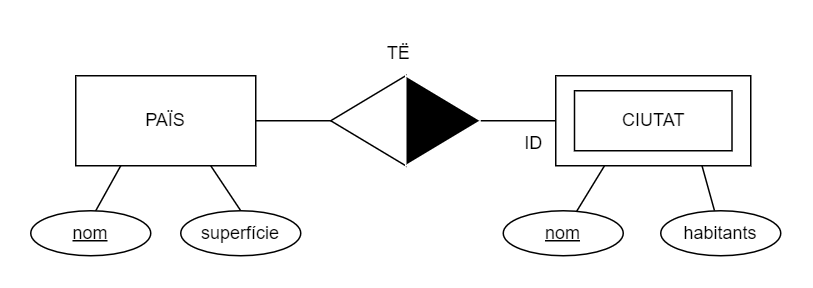

The diagram above was exported from draw.io. Its source (the exported page's mxGraphModel, read from the mxfile embedded in the PNG):
<mxGraphModel dx="1537" dy="435" grid="1" gridSize="10" guides="1" tooltips="1" connect="1" arrows="1" fold="1" page="1" pageScale="1" pageWidth="827" pageHeight="1169" math="0" shadow="0">
  <root>
    <mxCell id="0" />
    <mxCell id="1" parent="0" />
    <mxCell id="S8JKYKAPQyEUuS3YW5ze-2" value="PAÏS" style="rounded=0;whiteSpace=wrap;html=1;" parent="1" vertex="1">
      <mxGeometry x="-90" y="50" width="120" height="60" as="geometry" />
    </mxCell>
    <mxCell id="S8JKYKAPQyEUuS3YW5ze-3" value="" style="endArrow=none;html=1;rounded=0;" parent="1" source="S8JKYKAPQyEUuS3YW5ze-2" target="S8JKYKAPQyEUuS3YW5ze-4" edge="1">
      <mxGeometry width="50" height="50" relative="1" as="geometry">
        <mxPoint x="40" y="80" as="sourcePoint" />
        <mxPoint x="80" y="80" as="targetPoint" />
      </mxGeometry>
    </mxCell>
    <mxCell id="S8JKYKAPQyEUuS3YW5ze-4" value="" style="triangle;whiteSpace=wrap;html=1;rotation=-180;" parent="1" vertex="1">
      <mxGeometry x="80" y="50" width="50" height="60" as="geometry" />
    </mxCell>
    <mxCell id="S8JKYKAPQyEUuS3YW5ze-5" value="" style="triangle;whiteSpace=wrap;html=1;rotation=0;labelBackgroundColor=none;fillColor=#000000;strokeColor=#FFFFFF;" parent="1" vertex="1">
      <mxGeometry x="130" y="50" width="50" height="60" as="geometry" />
    </mxCell>
    <mxCell id="S8JKYKAPQyEUuS3YW5ze-6" value="" style="rounded=0;whiteSpace=wrap;html=1;" parent="1" vertex="1">
      <mxGeometry x="230" y="50" width="130" height="60" as="geometry" />
    </mxCell>
    <mxCell id="S8JKYKAPQyEUuS3YW5ze-7" value="" style="endArrow=none;html=1;rounded=0;" parent="1" target="S8JKYKAPQyEUuS3YW5ze-6" edge="1">
      <mxGeometry width="50" height="50" relative="1" as="geometry">
        <mxPoint x="180" y="80" as="sourcePoint" />
        <mxPoint x="230" y="80" as="targetPoint" />
      </mxGeometry>
    </mxCell>
    <mxCell id="S8JKYKAPQyEUuS3YW5ze-10" value="" style="endArrow=none;html=1;rounded=0;entryX=0.25;entryY=1;entryDx=0;entryDy=0;exitX=0.5;exitY=0.2;exitDx=0;exitDy=0;exitPerimeter=0;" parent="1" source="S8JKYKAPQyEUuS3YW5ze-11" edge="1" target="S8JKYKAPQyEUuS3YW5ze-2">
      <mxGeometry width="50" height="50" relative="1" as="geometry">
        <mxPoint x="-110.60902598556032" y="159.99596323153034" as="sourcePoint" />
        <mxPoint x="-90.00000000000006" y="110.83" as="targetPoint" />
      </mxGeometry>
    </mxCell>
    <mxCell id="S8JKYKAPQyEUuS3YW5ze-11" value="&lt;u&gt;nom&lt;/u&gt;" style="ellipse;whiteSpace=wrap;html=1;" parent="1" vertex="1">
      <mxGeometry x="-120" y="140" width="80" height="30" as="geometry" />
    </mxCell>
    <mxCell id="S8JKYKAPQyEUuS3YW5ze-13" value="" style="endArrow=none;html=1;rounded=0;entryX=0.75;entryY=1;entryDx=0;entryDy=0;exitX=0.5;exitY=0;exitDx=0;exitDy=0;" parent="1" source="S8JKYKAPQyEUuS3YW5ze-14" edge="1" target="S8JKYKAPQyEUuS3YW5ze-2">
      <mxGeometry width="50" height="50" relative="1" as="geometry">
        <mxPoint x="30" y="170" as="sourcePoint" />
        <mxPoint x="30" y="110" as="targetPoint" />
      </mxGeometry>
    </mxCell>
    <mxCell id="S8JKYKAPQyEUuS3YW5ze-14" value="superfície" style="ellipse;whiteSpace=wrap;html=1;" parent="1" vertex="1">
      <mxGeometry x="-20" y="140" width="80" height="30" as="geometry" />
    </mxCell>
    <mxCell id="S8JKYKAPQyEUuS3YW5ze-15" value="" style="endArrow=none;html=1;rounded=0;entryX=0.25;entryY=1;entryDx=0;entryDy=0;" parent="1" source="UBz4pBR0flJiusMBj11L-7" target="S8JKYKAPQyEUuS3YW5ze-6" edge="1">
      <mxGeometry width="50" height="50" relative="1" as="geometry">
        <mxPoint x="210" y="160" as="sourcePoint" />
        <mxPoint x="229.99999999999994" y="110" as="targetPoint" />
      </mxGeometry>
    </mxCell>
    <mxCell id="S8JKYKAPQyEUuS3YW5ze-16" value="" style="endArrow=none;html=1;rounded=0;entryX=0.75;entryY=1;entryDx=0;entryDy=0;" parent="1" source="UBz4pBR0flJiusMBj11L-10" target="S8JKYKAPQyEUuS3YW5ze-6" edge="1">
      <mxGeometry width="50" height="50" relative="1" as="geometry">
        <mxPoint x="390" y="160" as="sourcePoint" />
        <mxPoint x="359.99999999999994" y="120.83" as="targetPoint" />
      </mxGeometry>
    </mxCell>
    <mxCell id="S8JKYKAPQyEUuS3YW5ze-19" value="TË" style="text;html=1;align=center;verticalAlign=middle;resizable=0;points=[];autosize=1;strokeColor=none;fillColor=none;" parent="1" vertex="1">
      <mxGeometry x="105" y="20" width="40" height="30" as="geometry" />
    </mxCell>
    <mxCell id="UBz4pBR0flJiusMBj11L-1" value="CIUTAT" style="rounded=0;whiteSpace=wrap;html=1;" parent="1" vertex="1">
      <mxGeometry x="242.5" y="60" width="105" height="40" as="geometry" />
    </mxCell>
    <mxCell id="UBz4pBR0flJiusMBj11L-2" value="ID" style="text;html=1;align=center;verticalAlign=middle;resizable=0;points=[];autosize=1;strokeColor=none;fillColor=none;" parent="1" vertex="1">
      <mxGeometry x="195" y="80" width="40" height="30" as="geometry" />
    </mxCell>
    <mxCell id="UBz4pBR0flJiusMBj11L-7" value="&lt;u&gt;nom&lt;/u&gt;" style="ellipse;whiteSpace=wrap;html=1;" parent="1" vertex="1">
      <mxGeometry x="195" y="140" width="80" height="30" as="geometry" />
    </mxCell>
    <mxCell id="UBz4pBR0flJiusMBj11L-10" value="habitants" style="ellipse;whiteSpace=wrap;html=1;" parent="1" vertex="1">
      <mxGeometry x="300" y="140" width="80" height="30" as="geometry" />
    </mxCell>
  </root>
</mxGraphModel>